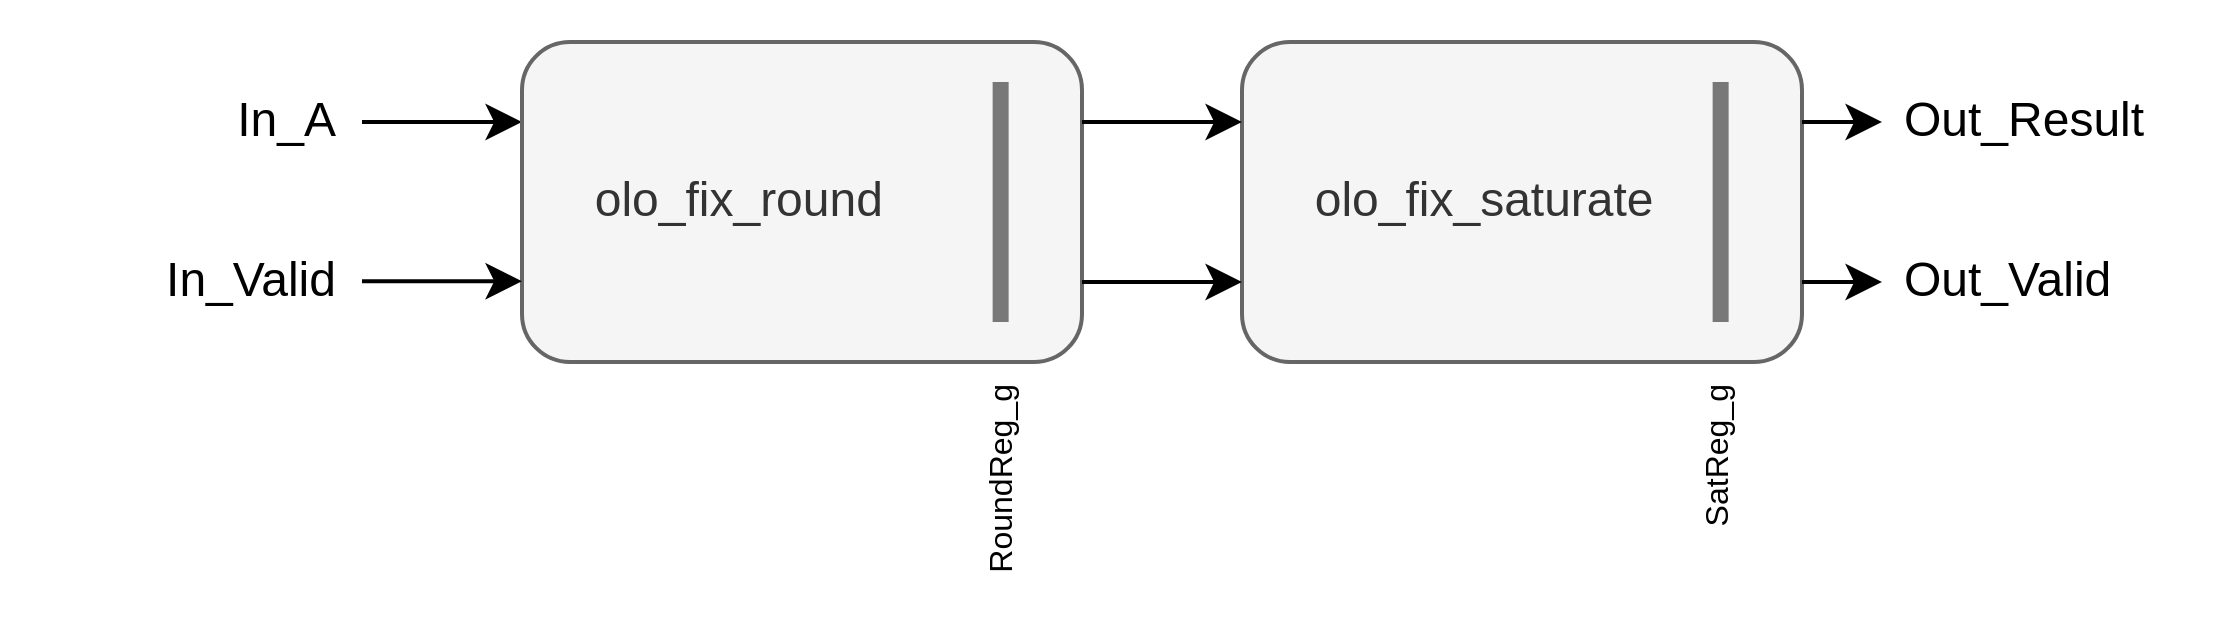

The diagram above was exported from draw.io. Its source (the exported page's mxGraphModel, read from the mxfile embedded in the PNG):
<mxGraphModel dx="953" dy="581" grid="1" gridSize="10" guides="1" tooltips="1" connect="1" arrows="1" fold="1" page="1" pageScale="1" pageWidth="850" pageHeight="1100" math="0" shadow="0">
  <root>
    <mxCell id="0" />
    <mxCell id="1" parent="0" />
    <mxCell id="2" value="&amp;nbsp; &amp;nbsp; &amp;nbsp;olo_fix_saturate" style="rounded=1;whiteSpace=wrap;html=1;fillColor=#f5f5f5;strokeColor=#666666;fontColor=#333333;align=left;" vertex="1" parent="1">
      <mxGeometry x="540" y="320" width="140" height="80" as="geometry" />
    </mxCell>
    <mxCell id="3" value="" style="endArrow=none;html=1;rounded=0;strokeWidth=4;entryX=0;entryY=1;entryDx=0;entryDy=0;strokeColor=light-dark(#787878, #ededed);" edge="1" parent="1">
      <mxGeometry width="50" height="50" relative="1" as="geometry">
        <mxPoint x="659.66" y="390" as="sourcePoint" />
        <mxPoint x="659.66" y="330" as="targetPoint" />
        <Array as="points">
          <mxPoint x="659.66" y="380" />
        </Array>
      </mxGeometry>
    </mxCell>
    <mxCell id="4" value="RoundReg_g" style="text;strokeColor=none;fillColor=none;align=right;verticalAlign=middle;spacingLeft=4;spacingRight=4;overflow=hidden;points=[[0,0.5],[1,0.5]];portConstraint=eastwest;rotatable=0;whiteSpace=wrap;html=1;fontSize=8;horizontal=0;" vertex="1" parent="1">
      <mxGeometry x="470" y="400" width="20" height="60" as="geometry" />
    </mxCell>
    <mxCell id="5" value="SatReg_g" style="text;strokeColor=none;fillColor=none;align=right;verticalAlign=middle;spacingLeft=4;spacingRight=4;overflow=hidden;points=[[0,0.5],[1,0.5]];portConstraint=eastwest;rotatable=0;whiteSpace=wrap;html=1;fontSize=8;horizontal=0;" vertex="1" parent="1">
      <mxGeometry x="649" y="400" width="20" height="60" as="geometry" />
    </mxCell>
    <mxCell id="6" value="" style="endArrow=classic;html=1;rounded=0;" edge="1" parent="1">
      <mxGeometry width="50" height="50" relative="1" as="geometry">
        <mxPoint x="680" y="340" as="sourcePoint" />
        <mxPoint x="700" y="340" as="targetPoint" />
      </mxGeometry>
    </mxCell>
    <mxCell id="7" value="" style="endArrow=classic;html=1;rounded=0;" edge="1" parent="1">
      <mxGeometry width="50" height="50" relative="1" as="geometry">
        <mxPoint x="320" y="340" as="sourcePoint" />
        <mxPoint x="360" y="339.99999999999994" as="targetPoint" />
      </mxGeometry>
    </mxCell>
    <mxCell id="8" value="Out_Result" style="text;strokeColor=none;fillColor=none;align=left;verticalAlign=middle;spacingLeft=4;spacingRight=4;overflow=hidden;points=[[0,0.5],[1,0.5]];portConstraint=eastwest;rotatable=0;whiteSpace=wrap;html=1;" vertex="1" parent="1">
      <mxGeometry x="700" y="330" width="80" height="20" as="geometry" />
    </mxCell>
    <mxCell id="9" value="In_A" style="text;strokeColor=none;fillColor=none;align=right;verticalAlign=middle;spacingLeft=4;spacingRight=4;overflow=hidden;points=[[0,0.5],[1,0.5]];portConstraint=eastwest;rotatable=0;whiteSpace=wrap;html=1;" vertex="1" parent="1">
      <mxGeometry x="240" y="330" width="80" height="20" as="geometry" />
    </mxCell>
    <mxCell id="10" value="In_Valid" style="text;strokeColor=none;fillColor=none;align=right;verticalAlign=middle;spacingLeft=4;spacingRight=4;overflow=hidden;points=[[0,0.5],[1,0.5]];portConstraint=eastwest;rotatable=0;whiteSpace=wrap;html=1;" vertex="1" parent="1">
      <mxGeometry x="240" y="370" width="80" height="20" as="geometry" />
    </mxCell>
    <mxCell id="11" value="" style="endArrow=classic;html=1;rounded=0;" edge="1" parent="1">
      <mxGeometry width="50" height="50" relative="1" as="geometry">
        <mxPoint x="680" y="380" as="sourcePoint" />
        <mxPoint x="700" y="380" as="targetPoint" />
      </mxGeometry>
    </mxCell>
    <mxCell id="12" value="Out_Valid" style="text;strokeColor=none;fillColor=none;align=left;verticalAlign=middle;spacingLeft=4;spacingRight=4;overflow=hidden;points=[[0,0.5],[1,0.5]];portConstraint=eastwest;rotatable=0;whiteSpace=wrap;html=1;" vertex="1" parent="1">
      <mxGeometry x="700" y="370" width="80" height="20" as="geometry" />
    </mxCell>
    <mxCell id="13" value="&amp;nbsp; &amp;nbsp; &amp;nbsp;olo_fix_round" style="rounded=1;whiteSpace=wrap;html=1;fillColor=#f5f5f5;strokeColor=#666666;fontColor=#333333;align=left;" vertex="1" parent="1">
      <mxGeometry x="360" y="320" width="140" height="80" as="geometry" />
    </mxCell>
    <mxCell id="14" value="" style="endArrow=none;html=1;rounded=0;strokeWidth=4;entryX=0;entryY=1;entryDx=0;entryDy=0;strokeColor=light-dark(#787878, #ededed);" edge="1" parent="1">
      <mxGeometry width="50" height="50" relative="1" as="geometry">
        <mxPoint x="479.65999999999997" y="390" as="sourcePoint" />
        <mxPoint x="479.65999999999997" y="330" as="targetPoint" />
        <Array as="points">
          <mxPoint x="479.65999999999997" y="380" />
        </Array>
      </mxGeometry>
    </mxCell>
    <mxCell id="15" value="" style="endArrow=classic;html=1;rounded=0;entryX=0;entryY=0.25;entryDx=0;entryDy=0;" edge="1" target="2" parent="1">
      <mxGeometry width="50" height="50" relative="1" as="geometry">
        <mxPoint x="500" y="340" as="sourcePoint" />
        <mxPoint x="520" y="340" as="targetPoint" />
      </mxGeometry>
    </mxCell>
    <mxCell id="16" value="" style="endArrow=classic;html=1;rounded=0;entryX=0;entryY=0.75;entryDx=0;entryDy=0;" edge="1" target="2" parent="1">
      <mxGeometry width="50" height="50" relative="1" as="geometry">
        <mxPoint x="500" y="380" as="sourcePoint" />
        <mxPoint x="520" y="380" as="targetPoint" />
      </mxGeometry>
    </mxCell>
    <mxCell id="17" value="" style="endArrow=classic;html=1;rounded=0;" edge="1" parent="1">
      <mxGeometry width="50" height="50" relative="1" as="geometry">
        <mxPoint x="320" y="379.8" as="sourcePoint" />
        <mxPoint x="360" y="379.79999999999995" as="targetPoint" />
      </mxGeometry>
    </mxCell>
  </root>
</mxGraphModel>